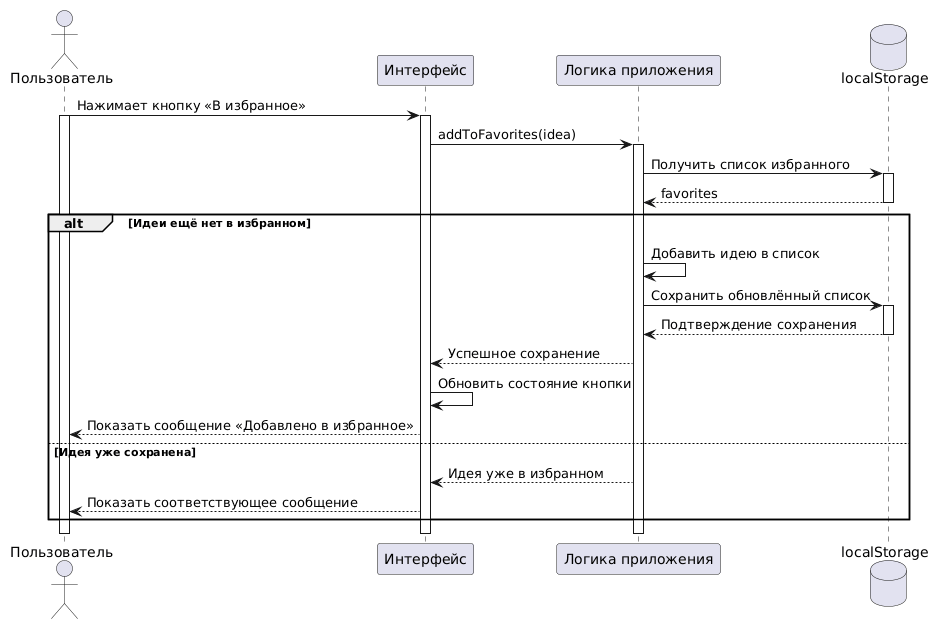

The diagram above was rendered by PlantUML. Its source (embedded in the PNG):
@startuml
actor "Пользователь" as User
participant "Интерфейс" as UI
participant "Логика приложения" as Script
database "localStorage" as Storage

User -> UI: Нажимает кнопку «В избранное»
activate User
activate UI

UI -> Script: addToFavorites(idea)
activate Script

Script -> Storage: Получить список избранного
activate Storage
Storage --> Script: favorites
deactivate Storage

alt Идеи ещё нет в избранном
    Script -> Script: Добавить идею в список
    Script -> Storage: Сохранить обновлённый список
    activate Storage
    Storage --> Script: Подтверждение сохранения
    deactivate Storage
    Script --> UI: Успешное сохранение
    UI -> UI: Обновить состояние кнопки
    UI --> User: Показать сообщение «Добавлено в избранное»
else Идея уже сохранена
    Script --> UI: Идея уже в избранном
    UI --> User: Показать соответствующее сообщение
end

deactivate Script
deactivate UI
deactivate User
@enduml